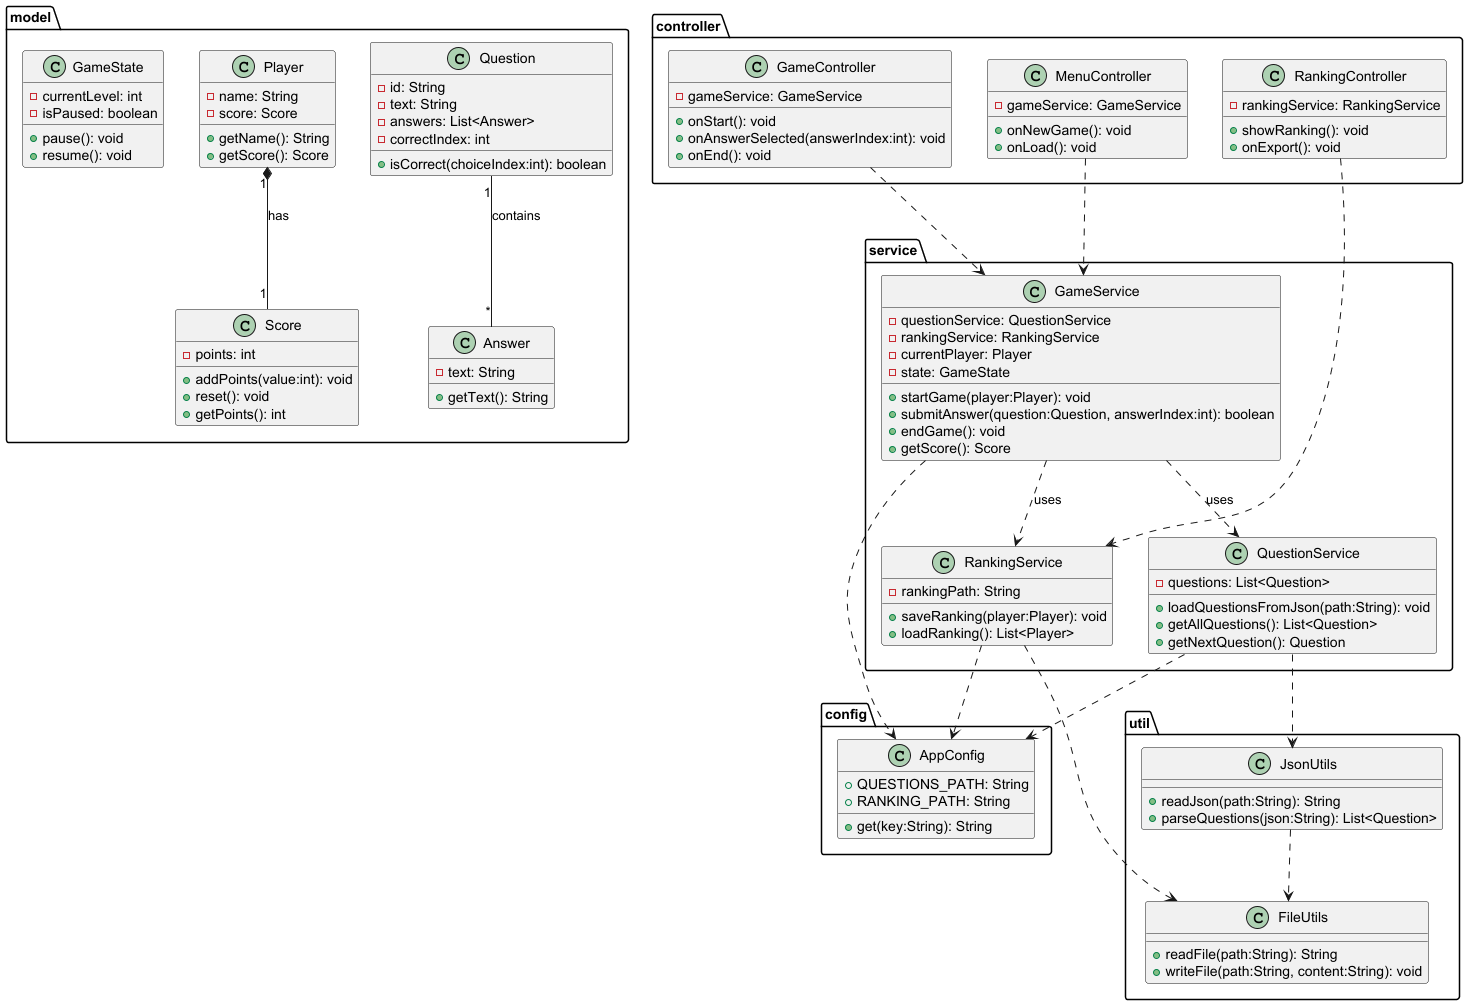

The diagram above was rendered by PlantUML. Its source (embedded in the PNG):
@startuml

package model {
  class Question {
    - id: String
    - text: String
    - answers: List<Answer>
    - correctIndex: int
    + isCorrect(choiceIndex:int): boolean
  }

  class Answer {
    - text: String
    + getText(): String
  }

  class Score {
    - points: int
    + addPoints(value:int): void
    + reset(): void
    + getPoints(): int
  }

  class Player {
    - name: String
    - score: Score
    + getName(): String
    + getScore(): Score
  }

  class GameState {
    - currentLevel: int
    - isPaused: boolean
    + pause(): void
    + resume(): void
  }
}

package service {
  class QuestionService {
    - questions: List<Question>
    + loadQuestionsFromJson(path:String): void
    + getAllQuestions(): List<Question>
    + getNextQuestion(): Question
  }

  class GameService {
    - questionService: QuestionService
    - rankingService: RankingService
    - currentPlayer: Player
    - state: GameState
    + startGame(player:Player): void
    + submitAnswer(question:Question, answerIndex:int): boolean
    + endGame(): void
    + getScore(): Score
  }

  class RankingService {
    - rankingPath: String
    + saveRanking(player:Player): void
    + loadRanking(): List<Player>
  }
}

package controller {
  class GameController {
    - gameService: GameService
    + onStart(): void
    + onAnswerSelected(answerIndex:int): void
    + onEnd(): void
  }

  class MenuController {
    - gameService: GameService
    + onNewGame(): void
    + onLoad(): void
  }

  class RankingController {
    - rankingService: RankingService
    + showRanking(): void
    + onExport(): void
  }
}

package util {
  class JsonUtils {
    + readJson(path:String): String
    + parseQuestions(json:String): List<Question>
  }

  class FileUtils {
    + readFile(path:String): String
    + writeFile(path:String, content:String): void
  }
}

package config {
  class AppConfig {
    + QUESTIONS_PATH: String
    + RANKING_PATH: String
    + get(key:String): String
  }
}

' Relationships (simple, low complexity)
Question "1" -- "*" Answer : contains
Player "1" *-- "1" Score : has
GameService ..> QuestionService : uses
GameService ..> RankingService : uses
GameController ..> GameService
MenuController ..> GameService
RankingController ..> RankingService
QuestionService ..> JsonUtils
RankingService ..> FileUtils
JsonUtils ..> FileUtils
GameService ..> AppConfig
QuestionService ..> AppConfig
RankingService ..> AppConfig

@enduml